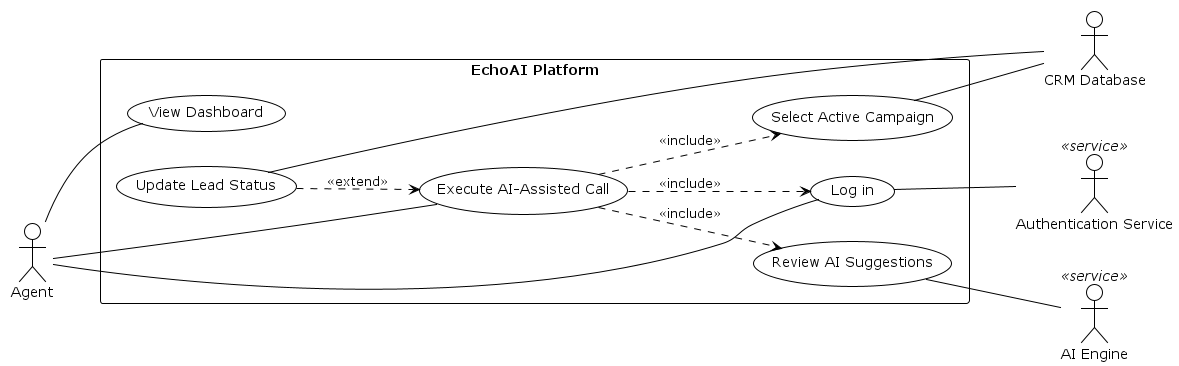

The diagram above was rendered by PlantUML. Its source (embedded in the PNG):
@startuml Use_Case_Agent
!theme plain
left to right direction
skinparam packageStyle rectangle

actor "Agent" as A

rectangle "EchoAI Platform" {
    usecase "Log in" as UC_Login
    usecase "View Dashboard" as UC_Dash
    usecase "Select Active Campaign" as UC_Select_Campaign
    usecase "Execute AI-Assisted Call" as UC_Execute_Call
    usecase "Review AI Suggestions" as UC_Review_Suggestions
    usecase "Update Lead Status" as UC_Update_Lead
    
    UC_Execute_Call ..> UC_Login : <<include>>
    UC_Execute_Call ..> UC_Select_Campaign : <<include>>
    UC_Execute_Call ..> UC_Review_Suggestions : <<include>>
    UC_Update_Lead ..> UC_Execute_Call : <<extend>>
}

actor "Authentication Service" as AS <<service>>
actor "CRM Database" as DB
actor "AI Engine" as AI <<service>>

A -- UC_Login
A -- UC_Dash
A -- UC_Execute_Call

UC_Login -- AS
UC_Select_Campaign -- DB
UC_Review_Suggestions -- AI
UC_Update_Lead -- DB

@enduml